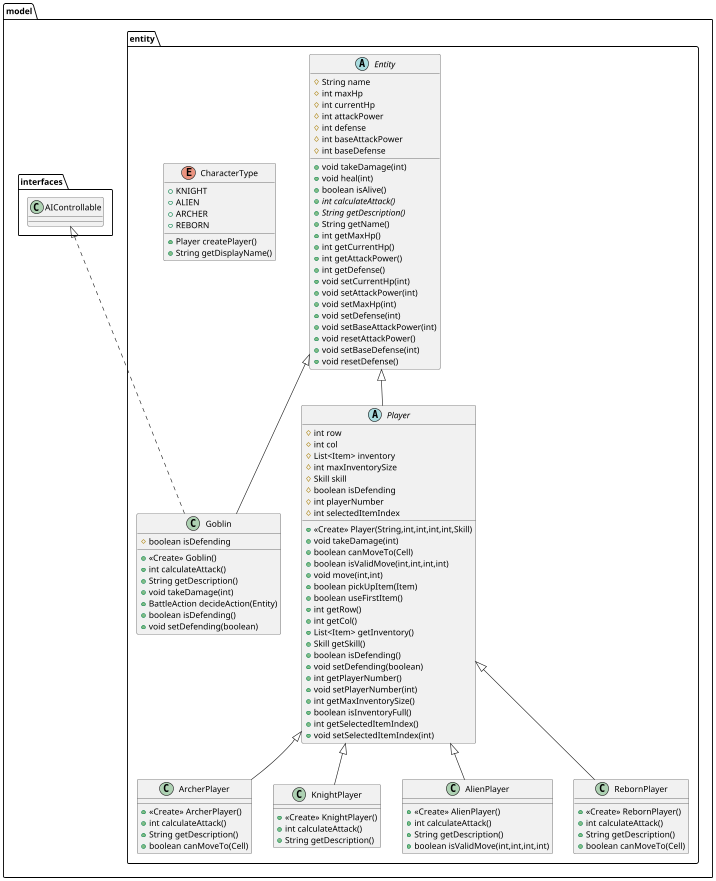

The diagram above was rendered by PlantUML. Its source (embedded in the PNG):
@startuml
class model.entity.ArcherPlayer {
+ <<Create>> ArcherPlayer()
+ int calculateAttack()
+ String getDescription()
+ boolean canMoveTo(Cell)
}

abstract class model.entity.Player {
# int row
# int col
# List<Item> inventory
# int maxInventorySize
# Skill skill
# boolean isDefending
# int playerNumber
# int selectedItemIndex
+ <<Create>> Player(String,int,int,int,int,Skill)
+ void takeDamage(int)
+ boolean canMoveTo(Cell)
+ boolean isValidMove(int,int,int,int)
+ void move(int,int)
+ boolean pickUpItem(Item)
+ boolean useFirstItem()
+ int getRow()
+ int getCol()
+ List<Item> getInventory()
+ Skill getSkill()
+ boolean isDefending()
+ void setDefending(boolean)
+ int getPlayerNumber()
+ void setPlayerNumber(int)
+ int getMaxInventorySize()
+ boolean isInventoryFull()
+ int getSelectedItemIndex()
+ void setSelectedItemIndex(int)
}


class model.entity.KnightPlayer {
+ <<Create>> KnightPlayer()
+ int calculateAttack()
+ String getDescription()
}

abstract class model.entity.Entity {
# String name
# int maxHp
# int currentHp
# int attackPower
# int defense
# int baseAttackPower
# int baseDefense
+ void takeDamage(int)
+ void heal(int)
+ boolean isAlive()
+ {abstract}int calculateAttack()
+ {abstract}String getDescription()
+ String getName()
+ int getMaxHp()
+ int getCurrentHp()
+ int getAttackPower()
+ int getDefense()
+ void setCurrentHp(int)
+ void setAttackPower(int)
+ void setMaxHp(int)
+ void setDefense(int)
+ void setBaseAttackPower(int)
+ void resetAttackPower()
+ void setBaseDefense(int)
+ void resetDefense()
}


enum model.entity.CharacterType {
+  KNIGHT
+  ALIEN
+  ARCHER
+  REBORN
+ Player createPlayer()
+ String getDisplayName()
}


class model.entity.AlienPlayer {
+ <<Create>> AlienPlayer()
+ int calculateAttack()
+ String getDescription()
+ boolean isValidMove(int,int,int,int)
}

class model.entity.RebornPlayer {
+ <<Create>> RebornPlayer()
+ int calculateAttack()
+ String getDescription()
+ boolean canMoveTo(Cell)
}

class model.entity.Goblin {
# boolean isDefending
+ <<Create>> Goblin()
+ int calculateAttack()
+ String getDescription()
+ void takeDamage(int)
+ BattleAction decideAction(Entity)
+ boolean isDefending()
+ void setDefending(boolean)
}




model.entity.Player <|-- model.entity.ArcherPlayer
model.entity.Entity <|-- model.entity.Player
model.entity.Player <|-- model.entity.KnightPlayer
model.entity.Player <|-- model.entity.AlienPlayer
model.entity.Player <|-- model.entity.RebornPlayer
model.interfaces.AIControllable <|.. model.entity.Goblin
model.entity.Entity <|-- model.entity.Goblin
@enduml